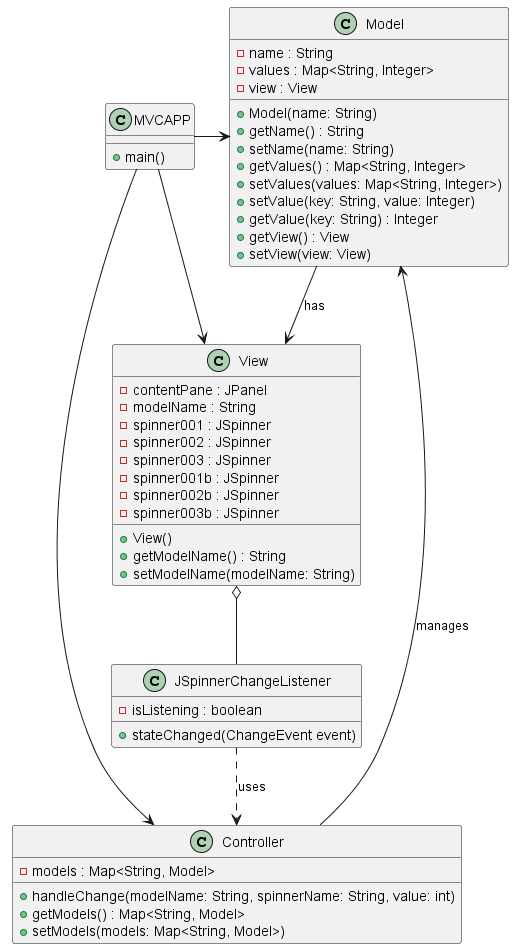

The diagram above was rendered by PlantUML. Its source (embedded in the PNG):
@startuml mvc_class_diagram

class MVCAPP {
    +main()
}

class Model {
    -name : String
    -values : Map<String, Integer>
    -view : View
    +Model(name: String)
    +getName() : String
    +setName(name: String)
    +getValues() : Map<String, Integer>
    +setValues(values: Map<String, Integer>)
    +setValue(key: String, value: Integer)
    +getValue(key: String) : Integer
    +getView() : View
    +setView(view: View)
}

class View {
    -contentPane : JPanel
    -modelName : String
    -spinner001 : JSpinner
    -spinner002 : JSpinner
    -spinner003 : JSpinner
    -spinner001b : JSpinner
    -spinner002b : JSpinner
    -spinner003b : JSpinner
    +View()
    +getModelName() : String
    +setModelName(modelName: String)
}

class JSpinnerChangeListener {
    -isListening : boolean
    +stateChanged(ChangeEvent event)
}

class Controller {
    -models : Map<String, Model>
    +handleChange(modelName: String, spinnerName: String, value: int)
    +getModels() : Map<String, Model>
    +setModels(models: Map<String, Model>)
}

MVCAPP -> Model
MVCAPP -> View
MVCAPP -> Controller

Controller --> Model : manages
Model --> View : has

View o-- JSpinnerChangeListener

JSpinnerChangeListener ..> Controller : uses

@enduml